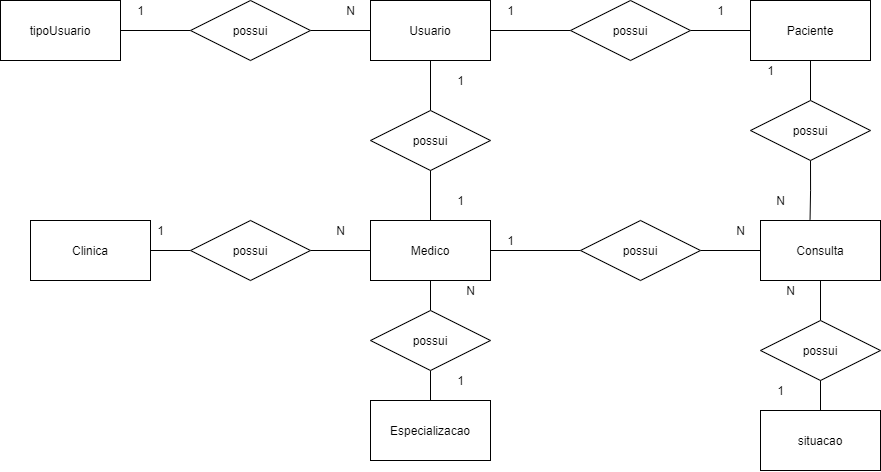

The diagram above was exported from draw.io. Its source (the exported page's mxGraphModel, read from the mxfile embedded in the PNG):
<mxGraphModel dx="1221" dy="681" grid="1" gridSize="10" guides="1" tooltips="1" connect="1" arrows="1" fold="1" page="1" pageScale="1" pageWidth="827" pageHeight="1169" math="0" shadow="0">
  <root>
    <mxCell id="0" />
    <mxCell id="1" parent="0" />
    <mxCell id="dEChRKl7TWX9e2evIecm-1" style="edgeStyle=orthogonalEdgeStyle;rounded=0;orthogonalLoop=1;jettySize=auto;html=1;exitX=1;exitY=0.5;exitDx=0;exitDy=0;entryX=0;entryY=0.5;entryDx=0;entryDy=0;endArrow=none;endFill=0;" edge="1" parent="1" source="dEChRKl7TWX9e2evIecm-2" target="dEChRKl7TWX9e2evIecm-4">
      <mxGeometry relative="1" as="geometry" />
    </mxCell>
    <mxCell id="dEChRKl7TWX9e2evIecm-2" value="tipoUsuario" style="rounded=0;whiteSpace=wrap;html=1;" vertex="1" parent="1">
      <mxGeometry x="50" y="60" width="120" height="60" as="geometry" />
    </mxCell>
    <mxCell id="dEChRKl7TWX9e2evIecm-3" style="edgeStyle=orthogonalEdgeStyle;rounded=0;orthogonalLoop=1;jettySize=auto;html=1;exitX=1;exitY=0.5;exitDx=0;exitDy=0;entryX=0;entryY=0.5;entryDx=0;entryDy=0;endArrow=none;endFill=0;" edge="1" parent="1" source="dEChRKl7TWX9e2evIecm-4" target="dEChRKl7TWX9e2evIecm-6">
      <mxGeometry relative="1" as="geometry" />
    </mxCell>
    <mxCell id="dEChRKl7TWX9e2evIecm-4" value="possui" style="shape=rhombus;perimeter=rhombusPerimeter;whiteSpace=wrap;html=1;align=center;" vertex="1" parent="1">
      <mxGeometry x="240" y="60" width="120" height="60" as="geometry" />
    </mxCell>
    <mxCell id="dEChRKl7TWX9e2evIecm-5" style="edgeStyle=orthogonalEdgeStyle;rounded=0;orthogonalLoop=1;jettySize=auto;html=1;exitX=0.5;exitY=1;exitDx=0;exitDy=0;entryX=0.5;entryY=0;entryDx=0;entryDy=0;endArrow=none;endFill=0;" edge="1" parent="1" source="dEChRKl7TWX9e2evIecm-6" target="dEChRKl7TWX9e2evIecm-15">
      <mxGeometry relative="1" as="geometry" />
    </mxCell>
    <mxCell id="dEChRKl7TWX9e2evIecm-6" value="Usuario" style="rounded=0;whiteSpace=wrap;html=1;" vertex="1" parent="1">
      <mxGeometry x="420" y="60" width="120" height="60" as="geometry" />
    </mxCell>
    <mxCell id="dEChRKl7TWX9e2evIecm-7" value="Paciente" style="rounded=0;whiteSpace=wrap;html=1;" vertex="1" parent="1">
      <mxGeometry x="800" y="60" width="120" height="60" as="geometry" />
    </mxCell>
    <mxCell id="dEChRKl7TWX9e2evIecm-8" style="edgeStyle=orthogonalEdgeStyle;rounded=0;orthogonalLoop=1;jettySize=auto;html=1;exitX=0;exitY=0.5;exitDx=0;exitDy=0;entryX=1;entryY=0.5;entryDx=0;entryDy=0;endArrow=none;endFill=0;" edge="1" parent="1" source="dEChRKl7TWX9e2evIecm-10" target="dEChRKl7TWX9e2evIecm-6">
      <mxGeometry relative="1" as="geometry" />
    </mxCell>
    <mxCell id="dEChRKl7TWX9e2evIecm-9" style="edgeStyle=orthogonalEdgeStyle;rounded=0;orthogonalLoop=1;jettySize=auto;html=1;exitX=1;exitY=0.5;exitDx=0;exitDy=0;entryX=0;entryY=0.5;entryDx=0;entryDy=0;endArrow=none;endFill=0;" edge="1" parent="1" source="dEChRKl7TWX9e2evIecm-10" target="dEChRKl7TWX9e2evIecm-7">
      <mxGeometry relative="1" as="geometry" />
    </mxCell>
    <mxCell id="dEChRKl7TWX9e2evIecm-10" value="possui" style="shape=rhombus;perimeter=rhombusPerimeter;whiteSpace=wrap;html=1;align=center;" vertex="1" parent="1">
      <mxGeometry x="620" y="60" width="120" height="60" as="geometry" />
    </mxCell>
    <mxCell id="dEChRKl7TWX9e2evIecm-11" style="edgeStyle=orthogonalEdgeStyle;rounded=0;orthogonalLoop=1;jettySize=auto;html=1;exitX=1;exitY=0.5;exitDx=0;exitDy=0;endArrow=none;endFill=0;" edge="1" parent="1" source="dEChRKl7TWX9e2evIecm-13" target="dEChRKl7TWX9e2evIecm-18">
      <mxGeometry relative="1" as="geometry" />
    </mxCell>
    <mxCell id="dEChRKl7TWX9e2evIecm-12" style="edgeStyle=orthogonalEdgeStyle;rounded=0;orthogonalLoop=1;jettySize=auto;html=1;exitX=0.5;exitY=1;exitDx=0;exitDy=0;entryX=0.5;entryY=0;entryDx=0;entryDy=0;endArrow=none;endFill=0;" edge="1" parent="1" source="dEChRKl7TWX9e2evIecm-13" target="dEChRKl7TWX9e2evIecm-32">
      <mxGeometry relative="1" as="geometry" />
    </mxCell>
    <mxCell id="dEChRKl7TWX9e2evIecm-13" value="Medico" style="rounded=0;whiteSpace=wrap;html=1;" vertex="1" parent="1">
      <mxGeometry x="420" y="280" width="120" height="60" as="geometry" />
    </mxCell>
    <mxCell id="dEChRKl7TWX9e2evIecm-14" style="edgeStyle=orthogonalEdgeStyle;rounded=0;orthogonalLoop=1;jettySize=auto;html=1;exitX=0.5;exitY=1;exitDx=0;exitDy=0;entryX=0.5;entryY=0;entryDx=0;entryDy=0;endArrow=none;endFill=0;" edge="1" parent="1" source="dEChRKl7TWX9e2evIecm-15" target="dEChRKl7TWX9e2evIecm-13">
      <mxGeometry relative="1" as="geometry" />
    </mxCell>
    <mxCell id="dEChRKl7TWX9e2evIecm-15" value="possui" style="shape=rhombus;perimeter=rhombusPerimeter;whiteSpace=wrap;html=1;align=center;" vertex="1" parent="1">
      <mxGeometry x="420" y="170" width="120" height="60" as="geometry" />
    </mxCell>
    <mxCell id="dEChRKl7TWX9e2evIecm-16" value="Consulta" style="rounded=0;whiteSpace=wrap;html=1;" vertex="1" parent="1">
      <mxGeometry x="810" y="280" width="120" height="60" as="geometry" />
    </mxCell>
    <mxCell id="dEChRKl7TWX9e2evIecm-17" style="edgeStyle=orthogonalEdgeStyle;rounded=0;orthogonalLoop=1;jettySize=auto;html=1;exitX=1;exitY=0.5;exitDx=0;exitDy=0;entryX=0;entryY=0.5;entryDx=0;entryDy=0;endArrow=none;endFill=0;" edge="1" parent="1" source="dEChRKl7TWX9e2evIecm-18" target="dEChRKl7TWX9e2evIecm-16">
      <mxGeometry relative="1" as="geometry" />
    </mxCell>
    <mxCell id="dEChRKl7TWX9e2evIecm-18" value="possui" style="shape=rhombus;perimeter=rhombusPerimeter;whiteSpace=wrap;html=1;align=center;" vertex="1" parent="1">
      <mxGeometry x="630" y="280" width="120" height="60" as="geometry" />
    </mxCell>
    <mxCell id="dEChRKl7TWX9e2evIecm-19" style="edgeStyle=orthogonalEdgeStyle;rounded=0;orthogonalLoop=1;jettySize=auto;html=1;exitX=0.5;exitY=1;exitDx=0;exitDy=0;entryX=0.413;entryY=-0.017;entryDx=0;entryDy=0;entryPerimeter=0;endArrow=none;endFill=0;" edge="1" parent="1" source="dEChRKl7TWX9e2evIecm-21" target="dEChRKl7TWX9e2evIecm-16">
      <mxGeometry relative="1" as="geometry" />
    </mxCell>
    <mxCell id="dEChRKl7TWX9e2evIecm-20" style="edgeStyle=orthogonalEdgeStyle;rounded=0;orthogonalLoop=1;jettySize=auto;html=1;exitX=0.5;exitY=0;exitDx=0;exitDy=0;entryX=0.5;entryY=1;entryDx=0;entryDy=0;endArrow=none;endFill=0;" edge="1" parent="1" source="dEChRKl7TWX9e2evIecm-21" target="dEChRKl7TWX9e2evIecm-7">
      <mxGeometry relative="1" as="geometry" />
    </mxCell>
    <mxCell id="dEChRKl7TWX9e2evIecm-21" value="possui" style="shape=rhombus;perimeter=rhombusPerimeter;whiteSpace=wrap;html=1;align=center;" vertex="1" parent="1">
      <mxGeometry x="800" y="160" width="120" height="60" as="geometry" />
    </mxCell>
    <mxCell id="dEChRKl7TWX9e2evIecm-22" value="situacao" style="rounded=0;whiteSpace=wrap;html=1;" vertex="1" parent="1">
      <mxGeometry x="810" y="470" width="120" height="60" as="geometry" />
    </mxCell>
    <mxCell id="dEChRKl7TWX9e2evIecm-23" style="edgeStyle=orthogonalEdgeStyle;rounded=0;orthogonalLoop=1;jettySize=auto;html=1;exitX=0.5;exitY=0;exitDx=0;exitDy=0;entryX=0.5;entryY=1;entryDx=0;entryDy=0;endArrow=none;endFill=0;" edge="1" parent="1" source="dEChRKl7TWX9e2evIecm-25" target="dEChRKl7TWX9e2evIecm-16">
      <mxGeometry relative="1" as="geometry" />
    </mxCell>
    <mxCell id="dEChRKl7TWX9e2evIecm-24" style="edgeStyle=orthogonalEdgeStyle;rounded=0;orthogonalLoop=1;jettySize=auto;html=1;exitX=0.5;exitY=1;exitDx=0;exitDy=0;entryX=0.5;entryY=0;entryDx=0;entryDy=0;endArrow=none;endFill=0;" edge="1" parent="1" source="dEChRKl7TWX9e2evIecm-25" target="dEChRKl7TWX9e2evIecm-22">
      <mxGeometry relative="1" as="geometry" />
    </mxCell>
    <mxCell id="dEChRKl7TWX9e2evIecm-25" value="possui" style="shape=rhombus;perimeter=rhombusPerimeter;whiteSpace=wrap;html=1;align=center;" vertex="1" parent="1">
      <mxGeometry x="810" y="380" width="120" height="60" as="geometry" />
    </mxCell>
    <mxCell id="dEChRKl7TWX9e2evIecm-26" style="edgeStyle=orthogonalEdgeStyle;rounded=0;orthogonalLoop=1;jettySize=auto;html=1;exitX=1;exitY=0.5;exitDx=0;exitDy=0;entryX=0;entryY=0.5;entryDx=0;entryDy=0;endArrow=none;endFill=0;" edge="1" parent="1" source="dEChRKl7TWX9e2evIecm-27" target="dEChRKl7TWX9e2evIecm-29">
      <mxGeometry relative="1" as="geometry" />
    </mxCell>
    <mxCell id="dEChRKl7TWX9e2evIecm-27" value="Clinica" style="rounded=0;whiteSpace=wrap;html=1;" vertex="1" parent="1">
      <mxGeometry x="80" y="280" width="120" height="60" as="geometry" />
    </mxCell>
    <mxCell id="dEChRKl7TWX9e2evIecm-28" style="edgeStyle=orthogonalEdgeStyle;rounded=0;orthogonalLoop=1;jettySize=auto;html=1;exitX=1;exitY=0.5;exitDx=0;exitDy=0;endArrow=none;endFill=0;" edge="1" parent="1" source="dEChRKl7TWX9e2evIecm-29" target="dEChRKl7TWX9e2evIecm-13">
      <mxGeometry relative="1" as="geometry" />
    </mxCell>
    <mxCell id="dEChRKl7TWX9e2evIecm-29" value="possui" style="shape=rhombus;perimeter=rhombusPerimeter;whiteSpace=wrap;html=1;align=center;" vertex="1" parent="1">
      <mxGeometry x="240" y="280" width="120" height="60" as="geometry" />
    </mxCell>
    <mxCell id="dEChRKl7TWX9e2evIecm-30" value="Especializacao" style="rounded=0;whiteSpace=wrap;html=1;" vertex="1" parent="1">
      <mxGeometry x="420" y="460" width="120" height="60" as="geometry" />
    </mxCell>
    <mxCell id="dEChRKl7TWX9e2evIecm-31" style="edgeStyle=orthogonalEdgeStyle;rounded=0;orthogonalLoop=1;jettySize=auto;html=1;exitX=0.5;exitY=1;exitDx=0;exitDy=0;entryX=0.5;entryY=0;entryDx=0;entryDy=0;endArrow=none;endFill=0;" edge="1" parent="1" source="dEChRKl7TWX9e2evIecm-32" target="dEChRKl7TWX9e2evIecm-30">
      <mxGeometry relative="1" as="geometry" />
    </mxCell>
    <mxCell id="dEChRKl7TWX9e2evIecm-32" value="possui" style="shape=rhombus;perimeter=rhombusPerimeter;whiteSpace=wrap;html=1;align=center;" vertex="1" parent="1">
      <mxGeometry x="420" y="370" width="120" height="60" as="geometry" />
    </mxCell>
    <mxCell id="dEChRKl7TWX9e2evIecm-33" value="1" style="text;html=1;align=center;verticalAlign=middle;resizable=0;points=[];autosize=1;strokeColor=none;" vertex="1" parent="1">
      <mxGeometry x="180" y="60" width="20" height="20" as="geometry" />
    </mxCell>
    <mxCell id="dEChRKl7TWX9e2evIecm-34" value="N" style="text;html=1;align=center;verticalAlign=middle;resizable=0;points=[];autosize=1;strokeColor=none;" vertex="1" parent="1">
      <mxGeometry x="390" y="60" width="20" height="20" as="geometry" />
    </mxCell>
    <mxCell id="dEChRKl7TWX9e2evIecm-35" value="1" style="text;html=1;align=center;verticalAlign=middle;resizable=0;points=[];autosize=1;strokeColor=none;" vertex="1" parent="1">
      <mxGeometry x="550" y="60" width="20" height="20" as="geometry" />
    </mxCell>
    <mxCell id="dEChRKl7TWX9e2evIecm-36" value="1" style="text;html=1;align=center;verticalAlign=middle;resizable=0;points=[];autosize=1;strokeColor=none;" vertex="1" parent="1">
      <mxGeometry x="760" y="60" width="20" height="20" as="geometry" />
    </mxCell>
    <mxCell id="dEChRKl7TWX9e2evIecm-37" value="1" style="text;html=1;align=center;verticalAlign=middle;resizable=0;points=[];autosize=1;strokeColor=none;" vertex="1" parent="1">
      <mxGeometry x="500" y="130" width="20" height="20" as="geometry" />
    </mxCell>
    <mxCell id="dEChRKl7TWX9e2evIecm-38" value="1" style="text;html=1;align=center;verticalAlign=middle;resizable=0;points=[];autosize=1;strokeColor=none;" vertex="1" parent="1">
      <mxGeometry x="500" y="250" width="20" height="20" as="geometry" />
    </mxCell>
    <mxCell id="dEChRKl7TWX9e2evIecm-39" value="1" style="text;html=1;align=center;verticalAlign=middle;resizable=0;points=[];autosize=1;strokeColor=none;" vertex="1" parent="1">
      <mxGeometry x="810" y="120" width="20" height="20" as="geometry" />
    </mxCell>
    <mxCell id="dEChRKl7TWX9e2evIecm-40" value="N" style="text;html=1;align=center;verticalAlign=middle;resizable=0;points=[];autosize=1;strokeColor=none;" vertex="1" parent="1">
      <mxGeometry x="820" y="250" width="20" height="20" as="geometry" />
    </mxCell>
    <mxCell id="dEChRKl7TWX9e2evIecm-41" value="1" style="text;html=1;align=center;verticalAlign=middle;resizable=0;points=[];autosize=1;strokeColor=none;" vertex="1" parent="1">
      <mxGeometry x="550" y="290" width="20" height="20" as="geometry" />
    </mxCell>
    <mxCell id="dEChRKl7TWX9e2evIecm-42" value="N" style="text;html=1;align=center;verticalAlign=middle;resizable=0;points=[];autosize=1;strokeColor=none;" vertex="1" parent="1">
      <mxGeometry x="780" y="280" width="20" height="20" as="geometry" />
    </mxCell>
    <mxCell id="dEChRKl7TWX9e2evIecm-43" value="1" style="text;html=1;align=center;verticalAlign=middle;resizable=0;points=[];autosize=1;strokeColor=none;" vertex="1" parent="1">
      <mxGeometry x="820" y="440" width="20" height="20" as="geometry" />
    </mxCell>
    <mxCell id="dEChRKl7TWX9e2evIecm-44" value="N" style="text;html=1;align=center;verticalAlign=middle;resizable=0;points=[];autosize=1;strokeColor=none;" vertex="1" parent="1">
      <mxGeometry x="830" y="340" width="20" height="20" as="geometry" />
    </mxCell>
    <mxCell id="dEChRKl7TWX9e2evIecm-45" value="N" style="text;html=1;align=center;verticalAlign=middle;resizable=0;points=[];autosize=1;strokeColor=none;" vertex="1" parent="1">
      <mxGeometry x="510" y="340" width="20" height="20" as="geometry" />
    </mxCell>
    <mxCell id="dEChRKl7TWX9e2evIecm-46" value="1" style="text;html=1;align=center;verticalAlign=middle;resizable=0;points=[];autosize=1;strokeColor=none;" vertex="1" parent="1">
      <mxGeometry x="500" y="430" width="20" height="20" as="geometry" />
    </mxCell>
    <mxCell id="dEChRKl7TWX9e2evIecm-47" value="1" style="text;html=1;align=center;verticalAlign=middle;resizable=0;points=[];autosize=1;strokeColor=none;" vertex="1" parent="1">
      <mxGeometry x="200" y="280" width="20" height="20" as="geometry" />
    </mxCell>
    <mxCell id="dEChRKl7TWX9e2evIecm-48" value="N" style="text;html=1;align=center;verticalAlign=middle;resizable=0;points=[];autosize=1;strokeColor=none;" vertex="1" parent="1">
      <mxGeometry x="380" y="280" width="20" height="20" as="geometry" />
    </mxCell>
  </root>
</mxGraphModel>